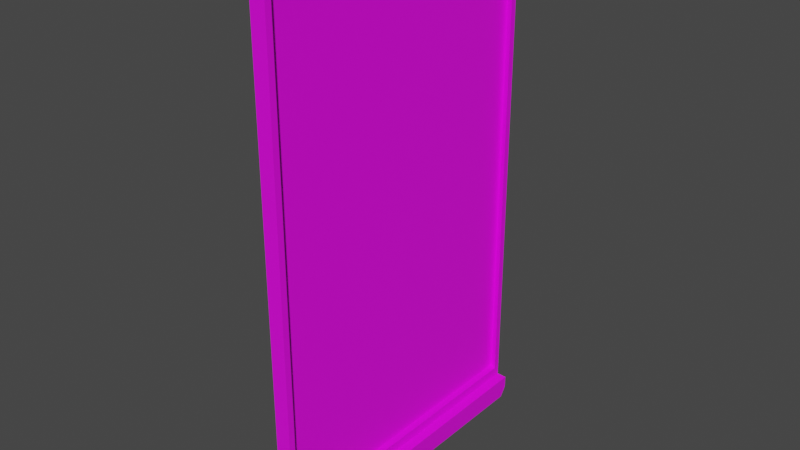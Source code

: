 # Source: Infobordgroot.blend  (saved by Blender 3.3.6; exported with 4.5.12 LTS)
import bpy
from mathutils import Matrix  # noqa: F401  (used for matrix-valued properties, if any)

bpy.ops.wm.read_factory_settings(use_empty=True)
scene = bpy.context.scene
scene.name = 'Scene'

# ---- collections
col_collection = bpy.data.collections.new('Collection'); scene.collection.children.link(col_collection)

# ---- images (referenced by path relative to the original .blend; pixels are not part of the script)
import os
ASSET_DIR = os.environ.get("B2B_ASSET_DIR", "")  # directory of the original .blend (textures are referenced by path, not embedded)
HERE = os.path.dirname(os.path.abspath(__file__))  # packed textures are extracted next to this script under _unpacked/

def load_image(name, relpath, width, height, colorspace="sRGB"):
    """Load a texture the original file referenced (path relative to the .blend, or extracted next to this script)."""
    p = next((c for c in (os.path.join(HERE, relpath), os.path.join(ASSET_DIR, relpath)) if relpath and os.path.exists(c)), "")
    if p:
        img = bpy.data.images.load(p, check_existing=True)
        img.name = name
    else:  # same state as the original file: an image datablock whose file is absent (Cycles renders it pink)
        img = bpy.data.images.new(name, width, height)
        img.source = "FILE"
        img.filepath = "//" + (relpath or name)
    img.colorspace_settings.name = colorspace
    return img
img_aoc_poster_png = load_image('AOC_POSTER.png', 'AOC_POSTER2.0.png', 1024, 1024, 'sRGB')

# ---- materials (node trees are filled in below, after node groups)
mat_material = bpy.data.materials.new('Material')
mat_material.alpha_threshold = 0.0
mat_material.use_transparent_shadow = False
mat_material.roughness = 0.5
mat_material.line_color = (0.0, 0.0, 0.0, 1.0)

# ---- material node trees
mat_material.use_nodes = True; mat_material.node_tree.nodes.clear()
_N = mat_material.node_tree.nodes; _L = mat_material.node_tree.links
n0 = _N.new('ShaderNodeOutputMaterial'); n0.name = 'Material Output'; n0.location = (300, 300)
n1 = _N.new('ShaderNodeBsdfPrincipled'); n1.name = 'Principled BSDF'; n1.location = (10, 300)
n1.distribution = 'GGX'
n1.subsurface_method = 'RANDOM_WALK_SKIN'
n1.inputs[3].default_value = 1.45
n1.inputs[27].default_value = (0.0, 0.0, 0.0, 1.0)
n1.inputs[28].default_value = 1.0
n2 = _N.new('ShaderNodeTexImage'); n2.name = 'Image Texture'; n2.location = (-280, 275)
n2.image = img_aoc_poster_png
_L.new(n1.outputs[0], n0.inputs[0])
_L.new(n2.outputs[0], n1.inputs[0])
n0.is_active_output = True

# ---- world
world_world = bpy.data.worlds.new('World'); scene.world = world_world
world_world.use_nodes = True; world_world.node_tree.nodes.clear()
_N = world_world.node_tree.nodes; _L = world_world.node_tree.links
n0 = _N.new('ShaderNodeOutputWorld'); n0.name = 'World Output'; n0.location = (300, 300)
n1 = _N.new('ShaderNodeBackground'); n1.name = 'Background'; n1.location = (10, 300)
n1.inputs[0].default_value = (0.05088, 0.05088, 0.05088, 1.0)
_L.new(n1.outputs[0], n0.inputs[0])
n0.is_active_output = True
world_world.color = (0.05088, 0.05088, 0.05088)
world_world.use_sun_shadow = False
world_world.sun_shadow_jitter_overblur = 0.0

# ---- meshes
me_cube = bpy.data.meshes.new('Cube')
me_cube.from_pydata([(1.0, 0.9593, 0.9593), (1.0, 0.9593, -0.9593), (1.0, -0.9593, 0.9593), (1.0, -0.9593, -0.9593), (-1.0, 0.9462, 0.9462), (-1.0, 0.9462, -0.9462), (-1.0, -0.9462, 0.9462), (-1.0, -0.9462, -0.9462), (1.0, 1.0, 1.0), (1.0, 1.0, -1.0), (1.0, -1.0, 1.0), (1.0, -1.0, -1.0), (-1.0, 1.0, -1.0), (-1.0, -1.0, -1.0), (-1.0, -1.0, 1.0), (-1.0, 1.0, 1.0), (-1.0, 0.9462, -0.9462), (-1.0, -0.9462, -0.9462), (-1.0, -0.9462, 0.9462), (-1.0, 0.9462, 0.9462), (-1.0, 0.9462, -0.9462), (-1.0, -0.9462, -0.9462), (-1.0, -0.9462, 0.9462), (-1.0, 0.9462, 0.9462), (-0.2605, 0.9462, -0.9462), (-0.2605, -0.9462, -0.9462), (-0.2605, -0.9462, 0.9462), (-0.2605, 0.9462, 0.9462), (0.1088, 0.9804, 0.9593), (0.1088, 0.9804, -0.9593), (0.1088, -0.9804, 0.9593), (0.1088, -0.9804, -0.9593), (-1.0, 1.0, -1.049), (-0.9601, 0.9601, -1.089), (-0.9601, -0.9601, -1.089), (-1.0, -1.0, -1.049), (1.0, 1.0, -1.049), (0.9601, 0.9601, -1.089), (0.9601, -0.9601, -1.089), (1.0, -1.0, -1.049), (2.297, -1.0, -1.001), (2.297, 1.0, -1.001), (2.297, 1.0, -1.049), (2.257, 0.9601, -1.089), (2.257, -0.9601, -1.089), (2.297, -1.0, -1.049), (-2.265, 1.0, -1.001), (-2.265, -1.0, -1.001), (-2.265, 1.0, -1.049), (-2.225, 0.9601, -1.089), (-2.225, -0.9601, -1.089), (-2.265, -1.0, -1.049)], [], [(8, 15, 14, 10), (11, 10, 14, 13), (4, 5, 24, 27), (2, 3, 31, 30), (12, 15, 8, 9), (0, 1, 9, 8), (3, 2, 10, 11), (2, 0, 8, 10), (1, 3, 11, 9), (17, 16, 12, 13), (18, 17, 13, 14), (16, 19, 15, 12), (19, 18, 14, 15), (21, 20, 16, 17), (22, 21, 17, 18), (20, 23, 19, 16), (23, 22, 18, 19), (7, 5, 20, 21), (6, 7, 21, 22), (5, 4, 23, 20), (4, 6, 22, 23), (25, 26, 27, 24), (5, 7, 25, 24), (6, 4, 27, 26), (7, 6, 26, 25), (29, 28, 30, 31), (0, 2, 30, 28), (1, 0, 28, 29), (3, 1, 29, 31), (11, 13, 35, 39), (12, 9, 36, 32), (11, 39, 45, 40), (44, 43, 42, 41, 40, 45), (36, 9, 41, 42), (37, 33, 32, 36), (34, 38, 39, 35), (37, 36, 42, 43), (37, 38, 34, 33), (32, 33, 49, 48), (9, 11, 40, 41), (38, 37, 43, 44), (39, 38, 44, 45), (49, 50, 51, 47, 46, 48), (13, 12, 46, 47), (35, 13, 47, 51), (12, 32, 48, 46), (33, 34, 50, 49), (34, 35, 51, 50)])
_uv = me_cube.uv_layers.new(name='UVMap')
_uv.uv.foreach_set('vector', [0.8645, 0.5225, 0.9935, 0.5225, 0.9935, 0.7458, 0.8645, 0.7458, 0.998, 0.3719, 0.8133, 0.3719, 0.8133, 0.1486, 0.998, 0.1486, 0.8722, 0.9806, 0.8722, 0.7694, 0.9547, 0.7694, 0.9547, 0.9806, 0.875, 0.9746, 0.875, 0.7605, 0.9745, 0.7605, 0.9745, 0.9746, 0.9977, 0.3754, 0.8506, 0.3754, 0.8506, 0.1522, 0.9977, 0.1522, 0.9786, 0.7412, 0.8923, 0.7412, 0.8904, 0.7636, 0.9805, 0.7636, 0.8784, 0.584, 0.9815, 0.584, 0.9837, 0.4833, 0.8762, 0.4833, 0.9535, 0.1324, 0.9535, 0.3466, 0.9013, 0.3512, 0.9013, 0.1279, 0.8811, 0.7501, 0.8811, 0.5359, 0.8857, 0.5314, 0.8857, 0.7547, 0.8639, 0.941, 0.8639, 0.3451, 0.9065, 0.3282, 0.9065, 0.9579, 0.8596, 0.2063, 1.0, 0.2063, 1.004, 0.1844, 0.8556, 0.1844, 0.9732, 0.5461, 0.9082, 0.5461, 0.9063, 0.5227, 0.9751, 0.5227, 0.9493, 0.1506, 0.9493, 0.3619, 0.8683, 0.3679, 0.8683, 0.1446, 0.4822, 0.5314, 0.4822, 0.5314, 0.4822, 0.5314, 0.4822, 0.5314, 0.4822, 0.5314, 0.4822, 0.5314, 0.4822, 0.5314, 0.4822, 0.5314, 0.4822, 0.5314, 0.4822, 0.5314, 0.4822, 0.5314, 0.4822, 0.5314, 0.4822, 0.5314, 0.4822, 0.5314, 0.4822, 0.5314, 0.4822, 0.5314, 0.4822, 0.5314, 0.4822, 0.5314, 0.4822, 0.5314, 0.4822, 0.5314, 0.4822, 0.5314, 0.4822, 0.5314, 0.4822, 0.5314, 0.4822, 0.5314, 0.4822, 0.5314, 0.4822, 0.5314, 0.4822, 0.5314, 0.4822, 0.5314, 0.4822, 0.5314, 0.4822, 0.5314, 0.4822, 0.5314, 0.4822, 0.5314, 0.7446, 0.01144, 0.7583, 0.9941, 0.04963, 0.9897, 0.03599, 0.007019, 0.9701, 0.7605, 0.9701, 0.9717, 0.8876, 0.9717, 0.8876, 0.7605, 0.9007, 0.7337, 0.9007, 0.5225, 0.9833, 0.5225, 0.9833, 0.7337, 0.94, 0.7694, 0.94, 0.9806, 0.8574, 0.9806, 0.8574, 0.7694, 0.8132, 0.005243, 0.7954, 0.9963, 0.007761, 0.998, 0.02551, 0.006967, 0.9509, 0.3086, 0.9509, 0.5227, 0.8514, 0.5227, 0.8514, 0.3086, 0.9384, 0.7605, 0.9384, 0.9746, 0.8389, 0.9746, 0.8389, 0.7605, 0.8591, 0.9836, 0.8591, 0.7694, 0.9585, 0.7694, 0.9585, 0.9836, 0.9053, 0.3719, 0.9053, 0.1486, 0.9108, 0.1486, 0.9108, 0.3719, 0.8774, 0.3754, 0.8774, 0.1522, 0.8828, 0.1522, 0.8828, 0.3754, 0.8835, 0.3719, 0.8889, 0.3719, 0.889, 0.5167, 0.8835, 0.5167, 0.9389, 0.3636, 0.9389, 0.94, 0.91, 0.952, 0.8768, 0.952, 0.8768, 0.3516, 0.91, 0.3516, 0.8855, 0.1522, 0.8801, 0.1522, 0.8802, 0.007352, 0.8856, 0.007352, 0.9119, 0.1566, 0.9119, 0.371, 0.9074, 0.3754, 0.9074, 0.1522, 0.9371, 0.1531, 0.9371, 0.3674, 0.9326, 0.3719, 0.9326, 0.1486, 0.8873, 0.1566, 0.8828, 0.1522, 0.8829, 0.007352, 0.8873, 0.01181, 0.8427, 0.363, 0.9626, 0.363, 0.9626, 0.1486, 0.8427, 0.1486, 0.8992, 0.3754, 0.9037, 0.371, 0.9037, 0.5122, 0.8993, 0.5167, 0.9953, 0.5225, 0.9953, 0.7458, 0.8505, 0.7458, 0.8505, 0.5225, 0.8323, 0.363, 0.9785, 0.363, 0.9785, 0.5078, 0.8323, 0.5078, 0.9545, 0.3719, 0.9589, 0.3674, 0.959, 0.5122, 0.9545, 0.5167, 0.99, 0.04819, 0.99, 0.6476, 0.9647, 0.66, 0.9357, 0.66, 0.9357, 0.03572, 0.9647, 0.03572, 0.8392, 0.9837, 0.8392, 0.7605, 0.9805, 0.7605, 0.9805, 0.9837, 0.979, 0.1486, 0.9736, 0.1486, 0.9737, 0.007352, 0.9791, 0.007352, 0.8856, 0.3754, 0.891, 0.3754, 0.8911, 0.5167, 0.8856, 0.5167, 0.9933, 0.1486, 0.8503, 0.1486, 0.8503, 0.007352, 0.9933, 0.007352, 0.9726, 0.1531, 0.9681, 0.1486, 0.9682, 0.007352, 0.9726, 0.01181])
me_cube.materials.append(mat_material)
me_cube.use_mirror_vertex_groups = False
me_cube.update()

# ---- objects
ob_cube = bpy.data.objects.new('Cube', me_cube)

# ---- transforms, parenting, visibility, modifiers, constraints
ob_cube.location = (0.0, 0.0, 0.9883)
ob_cube.scale = (0.07571, 1.537, 2.466)
ob_cube.lock_rotations_4d = False
ob_cube.empty_display_type = 'ARROWS'
ob_cube.lineart.crease_threshold = 0.0

# ---- collection membership
col_collection.objects.link(ob_cube)

# ---- scene / render settings (as saved in the file)
scene.frame_start = 1; scene.frame_end = 250; scene.frame_set(1)
scene.render.engine = 'BLENDER_EEVEE_NEXT'
scene.cycles.sampling_pattern = 'TABULATED_SOBOL'
scene.cycles.use_light_tree = False
scene.view_settings.view_transform = 'Filmic'
bpy.context.view_layer.update()

# ---- added for rendering (the .blend has no active camera and no usable light): camera, sun
cam_auto = bpy.data.cameras.new('AutoCamera')
cam_auto.lens = 50.0
cam_auto.sensor_width = 36.0
cam_auto.clip_end = 1000.0
ob_auto_camera = bpy.data.objects.new('AutoCamera', cam_auto)
scene.collection.objects.link(ob_auto_camera)
ob_auto_camera.location = (5.56041, -6.67104, 5.32561)
ob_auto_camera.rotation_euler = (1.09748, -7.21219e-08, 0.694738)
scene.camera = ob_auto_camera
light_auto_sun = bpy.data.lights.new('AutoSun', 'SUN')
light_auto_sun.energy = 3.0
light_auto_sun.angle = 0.0523599
ob_auto_sun = bpy.data.objects.new('AutoSun', light_auto_sun)
scene.collection.objects.link(ob_auto_sun)
ob_auto_sun.rotation_euler = (0.872665, 0.174533, 0.523599)
bpy.context.view_layer.update()
